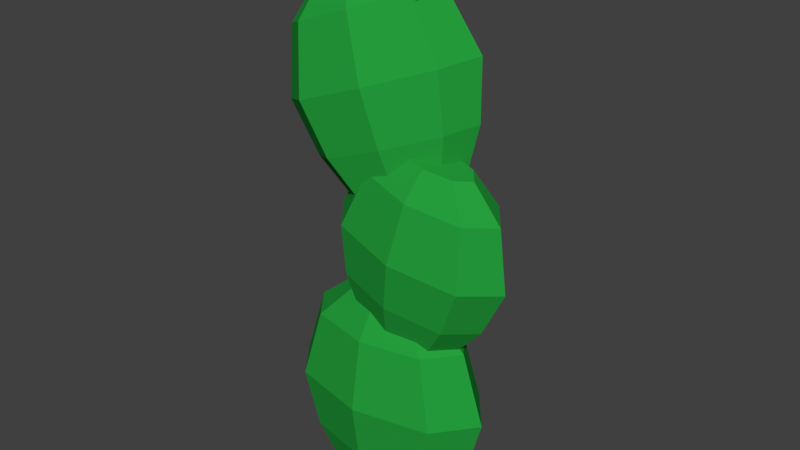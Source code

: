 # Source: Cactus_bubbly_blossom.blend  (saved by Blender 2.79.0; exported with 4.5.12 LTS)
import bpy
from mathutils import Matrix  # noqa: F401  (used for matrix-valued properties, if any)

bpy.ops.wm.read_factory_settings(use_empty=True)
scene = bpy.context.scene
scene.name = 'Scene'

# ---- collections
col_collection_1 = bpy.data.collections.new('Collection 1'); scene.collection.children.link(col_collection_1)

# ---- materials (node trees are filled in below, after node groups)
mat_cactus = bpy.data.materials.new('Cactus')
mat_cactus.alpha_threshold = 0.0
mat_cactus.use_transparent_shadow = False
mat_cactus.diffuse_color = (0.0189, 0.3493, 0.04676, 1.0)
mat_cactus.roughness = 0.5
mat_cactus_blossom = bpy.data.materials.new('Cactus Blossom')
mat_cactus_blossom.alpha_threshold = 0.0
mat_cactus_blossom.use_transparent_shadow = False
mat_cactus_blossom.diffuse_color = (0.9639, 0.13, 0.6431, 1.0)
mat_cactus_blossom.roughness = 0.5

# ---- material node trees

# ---- world
world_world = bpy.data.worlds.new('World'); scene.world = world_world
world_world.color = (0.05088, 0.05088, 0.05088)
world_world.use_sun_shadow = False
world_world.sun_shadow_jitter_overblur = 0.0
world_world.cycles.sampling_method = 'MANUAL'

# ---- meshes
me_cylinder_008 = bpy.data.meshes.new('Cylinder.008')
me_cylinder_008.from_pydata([(-1.669e-09, 0.4027, 0.03517), (0.0, 0.519, 2.035), (0.5487, 0.2847, 0.03517), (0.7071, 0.367, 2.035), (0.776, -1.817e-08, 0.03517), (1.0, -2.412e-08, 2.035), (0.5487, -0.2847, 0.03517), (0.7071, -0.367, 2.035), (-6.951e-08, -0.4027, 0.03517), (-8.742e-08, -0.519, 2.035), (-0.5487, -0.2847, 0.03517), (-0.7071, -0.367, 2.035), (-0.776, 4.235e-09, 0.03517), (-1.0, 4.755e-09, 2.035), (-0.5487, 0.2847, 0.03517), (-0.7071, 0.367, 2.035), (0.3771, 0.1957, 2.417), (-8.412e-08, 0.2768, 2.417), (0.5334, -1.116e-08, 2.417), (0.3771, -0.1957, 2.417), (-1.307e-07, -0.2768, 2.417), (-0.3772, -0.1957, 2.417), (-0.5334, 4.242e-09, 2.417), (-0.3772, 0.1957, 2.417), (1.959e-09, 0.6554, 1.228), (0.8931, 0.4635, 1.228), (1.263, -3.11e-08, 1.228), (0.8931, -0.4635, 1.228), (-1.085e-07, -0.6554, 1.228), (-0.8931, -0.4635, 1.228), (-1.263, 5.365e-09, 1.228), (-0.8931, 0.4635, 1.228), (0.7563, 0.3925, 0.5352), (1.07, -2.702e-08, 0.5352), (0.7563, -0.3925, 0.5352), (-9.52e-08, -0.555, 0.5352), (-0.7563, -0.3925, 0.5352), (-1.07, 3.857e-09, 0.5352), (-0.7563, 0.3925, 0.5352), (-1.704e-09, 0.555, 0.5352), (0.2242, 0.3448, 2.127), (0.5494, 0.4443, 3.808), (0.6854, 0.2438, 2.038), (1.144, 0.3142, 3.693), (0.8765, -1.688e-07, 2.001), (1.39, -1.648e-07, 3.645), (0.6854, -0.2438, 2.038), (1.144, -0.3142, 3.693), (0.2242, -0.3448, 2.127), (0.5494, -0.4443, 3.808), (-0.237, -0.2438, 2.216), (-0.04493, -0.3142, 3.923), (-0.428, -1.835e-07, 2.253), (-0.2911, -1.838e-07, 3.97), (-0.237, 0.2438, 2.216), (-0.04493, 0.3142, 3.923), (0.9285, 0.1676, 4.068), (0.6115, 0.237, 4.129), (1.06, -1.631e-07, 4.042), (0.9285, -0.1676, 4.068), (0.6115, -0.237, 4.129), (0.2945, -0.1676, 4.19), (0.1632, -1.732e-07, 4.216), (0.2945, 0.1676, 4.19), (0.4181, 0.5611, 3.129), (1.169, 0.3968, 2.984), (1.48, -1.667e-07, 2.924), (1.169, -0.3968, 2.984), (0.4181, -0.5611, 3.129), (-0.3325, -0.3968, 3.274), (-0.6434, -1.907e-07, 3.335), (-0.3325, 0.3968, 3.274), (0.9412, 0.336, 2.424), (1.204, -1.689e-07, 2.373), (0.9412, -0.336, 2.424), (0.3055, -0.4752, 2.547), (-0.3301, -0.336, 2.67), (-0.5934, -1.892e-07, 2.721), (-0.3301, 0.336, 2.67), (0.3055, 0.4752, 2.547), (0.07688, 0.3944, 3.679), (-0.5355, 0.5435, 5.429), (0.5271, 0.4449, 3.845), (0.04473, 0.6087, 5.643), (0.7708, 0.2741, 3.942), (0.3588, 0.3885, 5.769), (0.6653, -0.01806, 3.913), (0.2228, 0.01201, 5.731), (0.2723, -0.2604, 3.775), (-0.2837, -0.3003, 5.553), (-0.1779, -0.311, 3.608), (-0.8639, -0.3655, 5.338), (-0.4217, -0.1402, 3.511), (-1.178, -0.1453, 5.213), (-0.3161, 0.152, 3.54), (-1.042, 0.2312, 5.25), (-0.2788, 0.3918, 5.909), (-0.5883, 0.357, 5.795), (-0.1113, 0.2744, 5.976), (-0.1839, 0.07357, 5.956), (-0.454, -0.09301, 5.861), (-0.7635, -0.1278, 5.746), (-0.931, -0.01035, 5.679), (-0.8584, 0.1905, 5.699), (-0.3328, 0.6324, 4.7), (0.4, 0.7147, 4.971), (0.7967, 0.4367, 5.13), (0.6249, -0.03886, 5.082), (-0.01473, -0.4333, 4.857), (-0.7475, -0.5156, 4.586), (-1.144, -0.2376, 4.428), (-0.9724, 0.2379, 4.475), (0.5144, 0.6016, 4.331), (0.8503, 0.3661, 4.465), (0.7048, -0.03657, 4.425), (0.1632, -0.3706, 4.234), (-0.4573, -0.4403, 4.005), (-0.7932, -0.2048, 3.871), (-0.6478, 0.1978, 3.911), (-0.1061, 0.5318, 4.101), (0.4802, -0.1991, 5.92), (0.7177, 0.4582, 5.986), (-0.2297, -0.09166, 6.313), (-0.1031, 0.2589, 6.348), (0.3642, -0.06474, 6.018), (0.4972, 0.3036, 6.054), (-0.03365, -0.004508, 6.237), (0.03732, 0.1919, 6.257), (0.4882, -0.1685, 6.099), (0.6732, 0.3437, 6.15), (-0.06502, -0.08479, 6.405), (0.03367, 0.1884, 6.432), (0.387, -0.05138, 6.184), (0.4811, 0.2089, 6.21), (0.1059, -0.008817, 6.339), (0.1561, 0.13, 6.353), (0.4735, -0.1267, 6.227), (0.6082, 0.2461, 6.264), (0.07086, -0.06575, 6.45), (0.1427, 0.1331, 6.469)], [], [(24, 1, 3, 25), (25, 3, 5, 26), (26, 5, 7, 27), (27, 7, 9, 28), (28, 9, 11, 29), (29, 11, 13, 30), (9, 7, 19, 20), (30, 13, 15, 31), (31, 15, 1, 24), (0, 2, 4, 6, 8, 10, 12, 14), (16, 17, 23, 22, 21, 20, 19, 18), (15, 13, 22, 23), (5, 3, 16, 18), (11, 9, 20, 21), (1, 15, 23, 17), (3, 1, 17, 16), (7, 5, 18, 19), (13, 11, 21, 22), (38, 31, 24, 39), (37, 30, 31, 38), (36, 29, 30, 37), (35, 28, 29, 36), (34, 27, 28, 35), (33, 26, 27, 34), (32, 25, 26, 33), (39, 24, 25, 32), (0, 39, 32, 2), (2, 32, 33, 4), (4, 33, 34, 6), (6, 34, 35, 8), (8, 35, 36, 10), (10, 36, 37, 12), (12, 37, 38, 14), (14, 38, 39, 0), (64, 41, 43, 65), (65, 43, 45, 66), (66, 45, 47, 67), (67, 47, 49, 68), (68, 49, 51, 69), (69, 51, 53, 70), (49, 47, 59, 60), (70, 53, 55, 71), (71, 55, 41, 64), (40, 42, 44, 46, 48, 50, 52, 54), (56, 57, 63, 62, 61, 60, 59, 58), (55, 53, 62, 63), (45, 43, 56, 58), (51, 49, 60, 61), (41, 55, 63, 57), (43, 41, 57, 56), (47, 45, 58, 59), (53, 51, 61, 62), (78, 71, 64, 79), (77, 70, 71, 78), (76, 69, 70, 77), (75, 68, 69, 76), (74, 67, 68, 75), (73, 66, 67, 74), (72, 65, 66, 73), (79, 64, 65, 72), (40, 79, 72, 42), (42, 72, 73, 44), (44, 73, 74, 46), (46, 74, 75, 48), (48, 75, 76, 50), (50, 76, 77, 52), (52, 77, 78, 54), (54, 78, 79, 40), (104, 81, 83, 105), (105, 83, 85, 106), (106, 85, 87, 107), (107, 87, 89, 108), (108, 89, 91, 109), (109, 91, 93, 110), (89, 87, 99, 100), (110, 93, 95, 111), (111, 95, 81, 104), (80, 82, 84, 86, 88, 90, 92, 94), (96, 97, 103, 102, 101, 100, 99, 98), (95, 93, 102, 103), (85, 83, 96, 98), (91, 89, 100, 101), (81, 95, 103, 97), (83, 81, 97, 96), (87, 85, 121, 120), (93, 91, 101, 102), (118, 111, 104, 119), (117, 110, 111, 118), (116, 109, 110, 117), (115, 108, 109, 116), (114, 107, 108, 115), (113, 106, 107, 114), (112, 105, 106, 113), (119, 104, 105, 112), (80, 119, 112, 82), (82, 112, 113, 84), (84, 113, 114, 86), (86, 114, 115, 88), (88, 115, 116, 90), (90, 116, 117, 92), (92, 117, 118, 94), (94, 118, 119, 80), (122, 120, 124, 126), (98, 99, 122, 123), (85, 98, 123, 121), (99, 87, 120, 122), (125, 127, 131, 129), (120, 121, 125, 124), (121, 123, 127, 125), (123, 122, 126, 127), (130, 128, 132, 134), (127, 126, 130, 131), (126, 124, 128, 130), (124, 125, 129, 128), (132, 133, 137, 136), (128, 129, 133, 132), (129, 131, 135, 133), (131, 130, 134, 135), (136, 137, 139, 138), (133, 135, 139, 137), (135, 134, 138, 139), (134, 132, 136, 138)])
me_cylinder_008.polygons.foreach_set('material_index', [0, 0, 0, 0, 0, 0, 0, 0, 0, 0, 0, 0, 0, 0, 0, 0, 0, 0, 0, 0, 0, 0, 0, 0, 0, 0, 0, 0, 0, 0, 0, 0, 0, 0, 0, 0, 0, 0, 0, 0, 0, 0, 0, 0, 0, 0, 0, 0, 0, 0, 0, 0, 0, 0, 0, 0, 0, 0, 0, 0, 0, 0, 0, 0, 0, 0, 0, 0, 0, 0, 0, 0, 0, 0, 0, 0, 0, 0, 0, 0, 0, 0, 0, 0, 1, 0, 0, 0, 0, 0, 0, 0, 0, 0, 0, 0, 0, 0, 0, 0, 0, 0, 1, 1, 1, 1, 1, 1, 1, 1, 1, 1, 1, 1, 1, 1, 1, 1, 1, 1, 1, 1])
me_cylinder_008.materials.append(mat_cactus)
me_cylinder_008.materials.append(mat_cactus_blossom)
me_cylinder_008.use_remesh_preserve_volume = False
me_cylinder_008.use_remesh_preserve_attributes = False
me_cylinder_008.use_mirror_vertex_groups = False
me_cylinder_008.update()

# ---- objects
ob_cylinder_006 = bpy.data.objects.new('Cylinder.006', me_cylinder_008)

# ---- transforms, parenting, visibility, modifiers, constraints
ob_cylinder_006.location = (0.0, 0.0, 0.0)
ob_cylinder_006.scale = (0.6121, 0.6121, 0.6121)
ob_cylinder_006.lineart.crease_threshold = 0.0

# ---- collection membership
col_collection_1.objects.link(ob_cylinder_006)

# ---- scene / render settings (as saved in the file)
scene.frame_start = 1; scene.frame_end = 250; scene.frame_set(1)
scene.render.engine = 'BLENDER_EEVEE_NEXT'
scene.render.resolution_percentage = 50
scene.render.dither_intensity = 0.0
scene.cycles.use_denoising = False
scene.cycles.samples = 128
scene.cycles.sampling_pattern = 'TABULATED_SOBOL'
scene.cycles.use_adaptive_sampling = False
scene.cycles.use_light_tree = False
scene.cycles.blur_glossy = 0.0
scene.cycles.sample_clamp_indirect = 0.0
scene.view_settings.view_transform = 'Standard'
bpy.context.view_layer.update()

# ---- added for rendering (the .blend has no active camera and no usable light): camera, sun
cam_auto = bpy.data.cameras.new('AutoCamera')
cam_auto.lens = 50.0
cam_auto.sensor_width = 36.0
cam_auto.clip_end = 1000.0
ob_auto_camera = bpy.data.objects.new('AutoCamera', cam_auto)
scene.collection.objects.link(ob_auto_camera)
ob_auto_camera.location = (4.10292, -4.82578, 5.22009)
ob_auto_camera.rotation_euler = (1.09748, -7.21219e-08, 0.694738)
scene.camera = ob_auto_camera
light_auto_sun = bpy.data.lights.new('AutoSun', 'SUN')
light_auto_sun.energy = 3.0
light_auto_sun.angle = 0.0523599
ob_auto_sun = bpy.data.objects.new('AutoSun', light_auto_sun)
scene.collection.objects.link(ob_auto_sun)
ob_auto_sun.rotation_euler = (0.872665, 0.174533, 0.523599)
bpy.context.view_layer.update()
